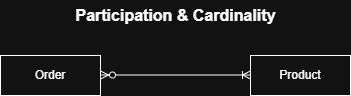

The diagram above was exported from draw.io. Its source (the exported page's mxGraphModel, read from the mxfile embedded in the PNG):
<mxGraphModel dx="1371" dy="790" grid="1" gridSize="10" guides="1" tooltips="1" connect="1" arrows="1" fold="1" page="1" pageScale="1" pageWidth="850" pageHeight="1100" math="0" shadow="0">
  <root>
    <mxCell id="0" />
    <mxCell id="1" parent="0" />
    <mxCell id="Qr6I8jA16B6S9WY1yDo0-1" value="Product" style="whiteSpace=wrap;html=1;align=center;strokeWidth=1;" vertex="1" parent="1">
      <mxGeometry x="530" y="430" width="100" height="40" as="geometry" />
    </mxCell>
    <mxCell id="Qr6I8jA16B6S9WY1yDo0-14" value="&lt;b&gt;&lt;font style=&quot;font-size: 16px;&quot;&gt;Participation &amp;amp;&amp;nbsp;&lt;/font&gt;&lt;/b&gt;&lt;span style=&quot;font-size: 16px;&quot;&gt;&lt;b&gt;Cardinality&lt;/b&gt;&lt;/span&gt;" style="text;html=1;align=center;verticalAlign=middle;resizable=0;points=[];autosize=1;strokeColor=none;fillColor=none;" vertex="1" parent="1">
      <mxGeometry x="345" y="375" width="220" height="30" as="geometry" />
    </mxCell>
    <mxCell id="Qr6I8jA16B6S9WY1yDo0-36" value="Order" style="whiteSpace=wrap;html=1;align=center;strokeWidth=1;" vertex="1" parent="1">
      <mxGeometry x="280" y="430" width="100" height="40" as="geometry" />
    </mxCell>
    <mxCell id="Qr6I8jA16B6S9WY1yDo0-62" value="" style="fontSize=12;html=1;endArrow=ERoneToMany;startArrow=ERzeroToMany;rounded=0;strokeWidth=1;" edge="1" parent="1">
      <mxGeometry width="100" height="100" relative="1" as="geometry">
        <mxPoint x="380" y="449.5" as="sourcePoint" />
        <mxPoint x="530" y="449.5" as="targetPoint" />
      </mxGeometry>
    </mxCell>
  </root>
</mxGraphModel>